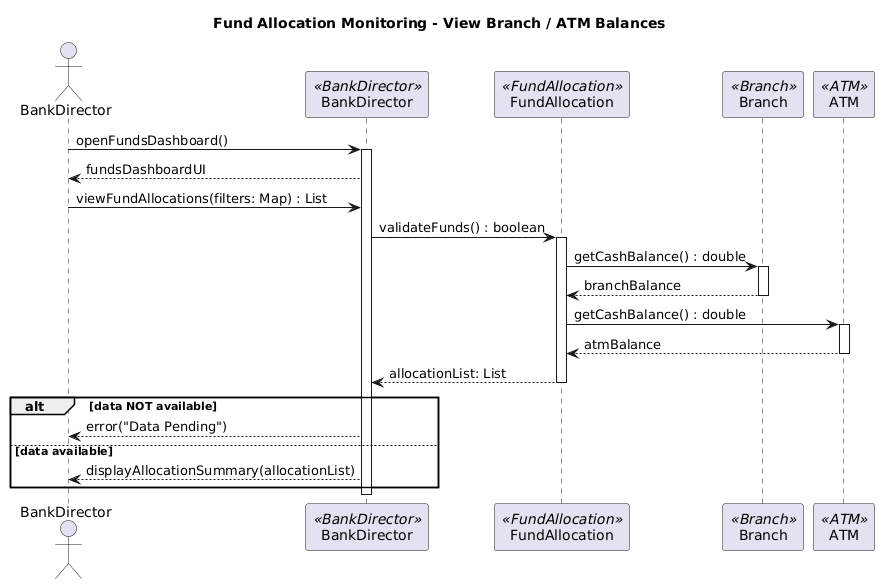

The diagram above was rendered by PlantUML. Its source (embedded in the PNG):
@startuml
title Fund Allocation Monitoring - View Branch / ATM Balances

actor "BankDirector" as Dir
participant "BankDirector" as DC <<BankDirector>>
participant "FundAllocation" as FA <<FundAllocation>>
participant "Branch" as B <<Branch>>
participant "ATM" as ATM <<ATM>>

Dir -> DC : openFundsDashboard()
activate DC
DC --> Dir : fundsDashboardUI

Dir -> DC : viewFundAllocations(filters: Map) : List
DC -> FA : validateFunds() : boolean
activate FA
FA -> B : getCashBalance() : double
activate B
B --> FA : branchBalance
deactivate B
FA -> ATM : getCashBalance() : double
activate ATM
ATM --> FA : atmBalance
deactivate ATM
FA --> DC : allocationList: List
deactivate FA

alt data NOT available
    DC --> Dir : error("Data Pending")

else data available
    DC --> Dir : displayAllocationSummary(allocationList)
end

deactivate DC
@enduml